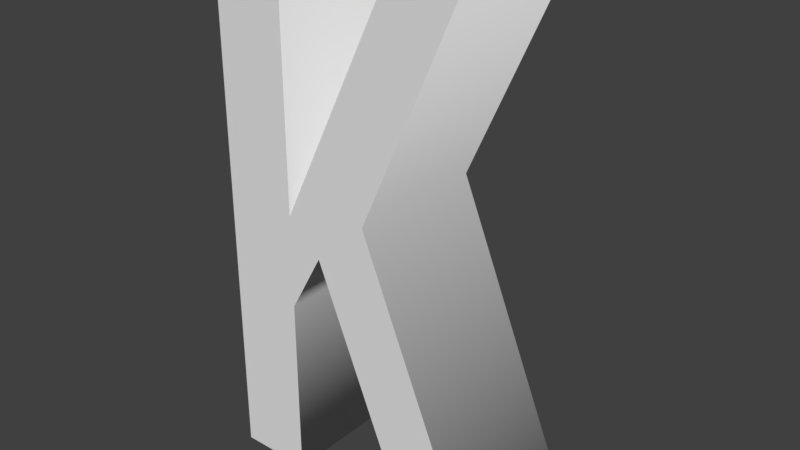 # Source: K.blend  (saved by Blender 2.79.0; exported with 4.5.12 LTS)
import bpy
from mathutils import Matrix  # noqa: F401  (used for matrix-valued properties, if any)

bpy.ops.wm.read_factory_settings(use_empty=True)
scene = bpy.context.scene
scene.name = 'Scene'

# ---- collections
col_collection_1 = bpy.data.collections.new('Collection 1'); scene.collection.children.link(col_collection_1)

# ---- world
world_world = bpy.data.worlds.new('World'); scene.world = world_world
world_world.color = (0.05088, 0.05088, 0.05088)
world_world.use_sun_shadow = False
world_world.sun_shadow_jitter_overblur = 0.0
world_world.cycles.sampling_method = 'MANUAL'

# ---- meshes
me_cutext = bpy.data.meshes.new('CUText')
me_cutext.from_pydata([(-0.2313, -0.4749, 0.383), (-0.2313, 0.4966, 0.383), (-0.09576, 0.4966, 0.383), (-0.09576, 0.03844, 0.383), (0.1273, 0.4966, 0.383), (0.2533, 0.4966, 0.383), (0.06137, 0.06843, 0.383), (0.2845, -0.4749, 0.383), (0.1525, -0.4749, 0.383), (-0.03339, -0.01914, 0.383), (-0.09576, -0.1319, 0.383), (-0.09576, -0.4749, 0.383), (-0.2313, -0.4749, 0.117), (-0.2313, 0.4966, 0.117), (-0.09576, 0.4966, 0.117), (-0.09576, 0.03844, 0.117), (0.1273, 0.4966, 0.117), (0.2533, 0.4966, 0.117), (0.06137, 0.06843, 0.117), (0.2845, -0.4749, 0.117), (0.1525, -0.4749, 0.117), (-0.03339, -0.01914, 0.117), (-0.09576, -0.1319, 0.117), (-0.09576, -0.4749, 0.117), (-0.2313, -0.4749, 0.117), (-0.2313, -0.4749, 0.383), (-0.2313, 0.4966, 0.117), (-0.2313, 0.4966, 0.383), (-0.09576, 0.4966, 0.117), (-0.09576, 0.4966, 0.383), (-0.09576, 0.03844, 0.117), (-0.09576, 0.03844, 0.383), (0.1273, 0.4966, 0.117), (0.1273, 0.4966, 0.383), (0.2533, 0.4966, 0.117), (0.2533, 0.4966, 0.383), (0.06137, 0.06843, 0.117), (0.06137, 0.06843, 0.383), (0.2845, -0.4749, 0.117), (0.2845, -0.4749, 0.383), (0.1525, -0.4749, 0.117), (0.1525, -0.4749, 0.383), (-0.03339, -0.01914, 0.117), (-0.03339, -0.01914, 0.383), (-0.09576, -0.1319, 0.117), (-0.09576, -0.1319, 0.383), (-0.09576, -0.4749, 0.117), (-0.09576, -0.4749, 0.383)], [], [(0, 2, 1), (0, 3, 2), (3, 5, 4), (3, 6, 5), (3, 9, 6), (9, 7, 6), (0, 10, 3), (10, 9, 3), (8, 7, 9), (0, 11, 10), (14, 12, 13), (15, 12, 14), (17, 15, 16), (18, 15, 17), (21, 15, 18), (19, 21, 18), (22, 12, 15), (21, 22, 15), (19, 20, 21), (23, 12, 22), (25, 27, 26, 24), (27, 29, 28, 26), (29, 31, 30, 28), (31, 33, 32, 30), (33, 35, 34, 32), (35, 37, 36, 34), (37, 39, 38, 36), (39, 41, 40, 38), (41, 43, 42, 40), (43, 45, 44, 42), (45, 47, 46, 44), (47, 25, 24, 46)])
me_cutext.polygons.foreach_set('use_smooth', [0, 0, 0, 0, 0, 0, 0, 0, 0, 0, 0, 0, 0, 0, 0, 0, 0, 0, 0, 0, 1, 1, 1, 1, 1, 1, 1, 1, 1, 1, 1, 1])
me_cutext.use_remesh_preserve_volume = False
me_cutext.use_remesh_preserve_attributes = False
me_cutext.use_mirror_vertex_groups = False
me_cutext.update()

# ---- objects
ob_k = bpy.data.objects.new('K', me_cutext)

# ---- transforms, parenting, visibility, modifiers, constraints
ob_k.location = (0.0, 0.0, 0.0)
ob_k.rotation_euler = (1.571, -0.0, 0.0)
ob_k.lineart.crease_threshold = 0.0

# ---- collection membership
col_collection_1.objects.link(ob_k)

# ---- scene / render settings (as saved in the file)
scene.frame_start = 1; scene.frame_end = 250; scene.frame_set(177)
scene.render.engine = 'BLENDER_EEVEE_NEXT'
scene.render.resolution_percentage = 50
scene.render.dither_intensity = 0.0
scene.cycles.use_denoising = False
scene.cycles.samples = 128
scene.cycles.sampling_pattern = 'TABULATED_SOBOL'
scene.cycles.use_adaptive_sampling = False
scene.cycles.use_light_tree = False
scene.cycles.blur_glossy = 0.0
scene.cycles.sample_clamp_indirect = 0.0
scene.view_settings.view_transform = 'Standard'
bpy.context.view_layer.update()

# ---- added for rendering (the .blend has no active camera and no usable light): camera, sun
cam_auto = bpy.data.cameras.new('AutoCamera')
cam_auto.lens = 50.0
cam_auto.sensor_width = 36.0
cam_auto.clip_end = 1000.0
ob_auto_camera = bpy.data.objects.new('AutoCamera', cam_auto)
scene.collection.objects.link(ob_auto_camera)
ob_auto_camera.location = (1.07368, -1.50648, 0.848522)
ob_auto_camera.rotation_euler = (1.09748, -7.21219e-08, 0.694738)
scene.camera = ob_auto_camera
light_auto_sun = bpy.data.lights.new('AutoSun', 'SUN')
light_auto_sun.energy = 3.0
light_auto_sun.angle = 0.0523599
ob_auto_sun = bpy.data.objects.new('AutoSun', light_auto_sun)
scene.collection.objects.link(ob_auto_sun)
ob_auto_sun.rotation_euler = (0.872665, 0.174533, 0.523599)
bpy.context.view_layer.update()
